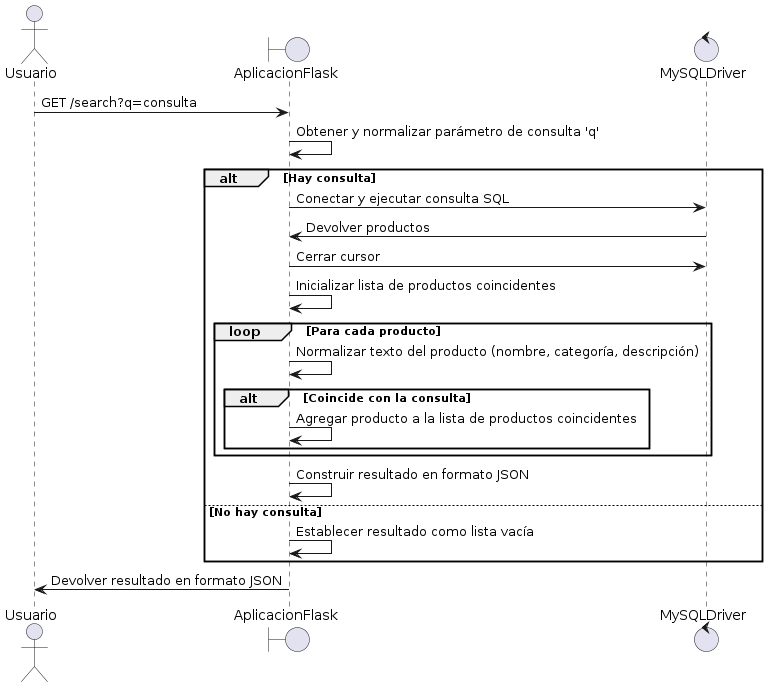

The diagram above was rendered by PlantUML. Its source (embedded in the PNG):
@startuml
actor Usuario
boundary AplicacionFlask as App
control MySQLDriver as MySQL

Usuario -> App: GET /search?q=consulta
App -> App: Obtener y normalizar parámetro de consulta 'q'
alt Hay consulta
  App -> MySQL: Conectar y ejecutar consulta SQL
  MySQL -> App: Devolver productos
  App -> MySQL: Cerrar cursor
  App -> App: Inicializar lista de productos coincidentes
  loop Para cada producto
    App -> App: Normalizar texto del producto (nombre, categoría, descripción)
    alt Coincide con la consulta
      App -> App: Agregar producto a la lista de productos coincidentes
    end
  end
  App -> App: Construir resultado en formato JSON
else No hay consulta
  App -> App: Establecer resultado como lista vacía
end
App -> Usuario: Devolver resultado en formato JSON
@enduml